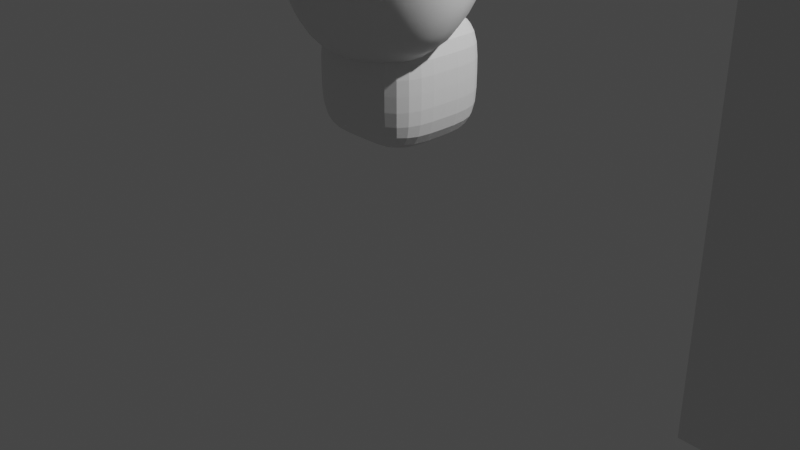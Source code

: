 # Source: InkSlinger.blend  (saved by Blender 3.3.6; exported with 4.5.12 LTS)
import bpy
from mathutils import Matrix  # noqa: F401  (used for matrix-valued properties, if any)

bpy.ops.wm.read_factory_settings(use_empty=True)
scene = bpy.context.scene
scene.name = 'Scene'

# ---- collections
col_collection = bpy.data.collections.new('Collection'); scene.collection.children.link(col_collection)

# ---- materials (node trees are filled in below, after node groups)
mat_material = bpy.data.materials.new('Material')
mat_material.alpha_threshold = 0.0
mat_material.use_transparent_shadow = False
mat_material.roughness = 0.5
mat_material.line_color = (0.0, 0.0, 0.0, 1.0)

# ---- material node trees
mat_material.use_nodes = True; mat_material.node_tree.nodes.clear()
_N = mat_material.node_tree.nodes; _L = mat_material.node_tree.links
n0 = _N.new('ShaderNodeOutputMaterial'); n0.name = 'Material Output'; n0.location = (300, 300)
n1 = _N.new('ShaderNodeBsdfPrincipled'); n1.name = 'Principled BSDF'; n1.location = (10, 300)
n1.distribution = 'GGX'
n1.subsurface_method = 'RANDOM_WALK_SKIN'
n1.inputs[3].default_value = 1.45
n1.inputs[27].default_value = (0.0, 0.0, 0.0, 1.0)
n1.inputs[28].default_value = 1.0
_L.new(n1.outputs[0], n0.inputs[0])
n0.is_active_output = True

# ---- world
world_world = bpy.data.worlds.new('World'); scene.world = world_world
world_world.use_nodes = True; world_world.node_tree.nodes.clear()
_N = world_world.node_tree.nodes; _L = world_world.node_tree.links
n0 = _N.new('ShaderNodeOutputWorld'); n0.name = 'World Output'; n0.location = (300, 300)
n1 = _N.new('ShaderNodeBackground'); n1.name = 'Background'; n1.location = (10, 300)
n1.inputs[0].default_value = (0.05088, 0.05088, 0.05088, 1.0)
_L.new(n1.outputs[0], n0.inputs[0])
n0.is_active_output = True
world_world.color = (0.05088, 0.05088, 0.05088)
world_world.use_sun_shadow = False
world_world.sun_shadow_jitter_overblur = 0.0

# ---- cameras
cam_camera = bpy.data.cameras.new('Camera')
cam_camera.clip_end = 100.0
cam_camera.ortho_scale = 7.314

# ---- lights
light_light = bpy.data.lights.new('Light', 'POINT')
light_light.transmission_factor = 0.0
light_light.energy = 1000.0
light_light.shadow_soft_size = 0.1
light_light.shadow_maximum_resolution = 0.006
light_light.use_absolute_resolution = True

# ---- meshes
me_cube = bpy.data.meshes.new('Cube')
me_cube.from_pydata([(0.4081, 0.3726, 0.6758), (0.6115, 0.5356, -0.4804), (0.6831, -0.6287, 0.7486), (0.775, -0.527, -1.107), (-0.4081, 0.3726, 0.6758), (-0.6115, 0.5356, -0.4804), (-0.6831, -0.6287, 0.7486), (-0.775, -0.527, -1.107), (-1.0, -0.2155, -1.2), (1.0, -0.2155, 0.8073), (-1.0, -0.2155, 0.8073), (1.0, -0.2155, -1.2), (0.0, 0.5245, -1.0), (0.0, -1.0, 1.0), (0.0, -1.0, -1.329), (0.0, 0.2609, 0.9002), (0.0, -0.2155, -1.2), (0.0, -0.2155, 1.0), (1.0, 0.5245, 0.0), (-1.0, -1.0, -0.1646), (1.0, -1.0, -0.1646), (-1.0, 0.5245, 0.0), (1.243, -0.1812, -0.09596), (-1.243, -0.1812, -0.09596), (0.0, 0.5245, 0.4283), (0.0, -1.363, -0.1646)], [], [(17, 10, 6, 13), (25, 13, 6, 19), (23, 10, 4, 21), (16, 11, 3, 14), (22, 9, 2, 20), (24, 15, 0, 18), (18, 0, 9, 22), (12, 1, 11, 16), (19, 6, 10, 23), (15, 4, 10, 17), (0, 15, 17, 9), (5, 12, 16, 8), (21, 4, 15, 24), (8, 16, 14, 7), (20, 2, 13, 25), (9, 17, 13, 2), (3, 20, 25, 14), (5, 21, 24, 12), (7, 19, 23, 8), (1, 18, 22, 11), (12, 24, 18, 1), (11, 22, 20, 3), (8, 23, 21, 5), (14, 25, 19, 7)])
me_cube.polygons.foreach_set('use_smooth', [True] * 24)
_uv = me_cube.uv_layers.new(name='UVMap')
_uv.uv.foreach_set('vector', [0.75, 0.6519, 0.875, 0.6519, 0.875, 0.75, 0.75, 0.75, 0.5, 0.875, 0.625, 0.875, 0.625, 1.0, 0.5, 1.0, 0.5, 0.09806, 0.625, 0.09806, 0.625, 0.25, 0.5, 0.25, 0.25, 0.6519, 0.375, 0.6519, 0.375, 0.75, 0.25, 0.75, 0.5, 0.6519, 0.625, 0.6519, 0.625, 0.75, 0.5, 0.75, 0.5, 0.375, 0.625, 0.375, 0.625, 0.5, 0.5, 0.5, 0.5, 0.5, 0.625, 0.5, 0.625, 0.6519, 0.5, 0.6519, 0.25, 0.5, 0.375, 0.5, 0.375, 0.6519, 0.25, 0.6519, 0.5, 0.0, 0.625, 0.0, 0.625, 0.09806, 0.5, 0.09806, 0.75, 0.5, 0.875, 0.5, 0.875, 0.6519, 0.75, 0.6519, 0.625, 0.5, 0.75, 0.5, 0.75, 0.6519, 0.625, 0.6519, 0.125, 0.5, 0.25, 0.5, 0.25, 0.6519, 0.125, 0.6519, 0.5, 0.25, 0.625, 0.25, 0.625, 0.375, 0.5, 0.375, 0.125, 0.6519, 0.25, 0.6519, 0.25, 0.75, 0.125, 0.75, 0.5, 0.75, 0.625, 0.75, 0.625, 0.875, 0.5, 0.875, 0.625, 0.6519, 0.75, 0.6519, 0.75, 0.75, 0.625, 0.75, 0.375, 0.75, 0.5, 0.75, 0.5, 0.875, 0.375, 0.875, 0.375, 0.25, 0.5, 0.25, 0.5, 0.375, 0.375, 0.375, 0.375, 0.0, 0.5, 0.0, 0.5, 0.09806, 0.375, 0.09806, 0.375, 0.5, 0.5, 0.5, 0.5, 0.6519, 0.375, 0.6519, 0.375, 0.375, 0.5, 0.375, 0.5, 0.5, 0.375, 0.5, 0.375, 0.6519, 0.5, 0.6519, 0.5, 0.75, 0.375, 0.75, 0.375, 0.09806, 0.5, 0.09806, 0.5, 0.25, 0.375, 0.25, 0.375, 0.875, 0.5, 0.875, 0.5, 1.0, 0.375, 1.0])
me_cube.materials.append(mat_material)
me_cube.use_mirror_x = True
me_cube.use_mirror_vertex_groups = False
me_cube.update()
me_cube_001 = bpy.data.meshes.new('Cube.001')
me_cube_001.from_pydata([(1.0, 1.0, 1.0), (1.0, 1.0, -1.0), (1.0, -1.0, 1.0), (1.0, -1.0, -1.0), (-1.0, 1.0, 1.0), (-1.0, 1.0, -1.0), (-1.0, -1.0, 1.0), (-1.0, -1.0, -1.0)], [], [(0, 4, 6, 2), (3, 2, 6, 7), (7, 6, 4, 5), (5, 1, 3, 7), (1, 0, 2, 3), (5, 4, 0, 1)])
_uv = me_cube_001.uv_layers.new(name='UVMap')
_uv.uv.foreach_set('vector', [0.625, 0.5, 0.875, 0.5, 0.875, 0.75, 0.625, 0.75, 0.375, 0.75, 0.625, 0.75, 0.625, 1.0, 0.375, 1.0, 0.375, 0.0, 0.625, 0.0, 0.625, 0.25, 0.375, 0.25, 0.125, 0.5, 0.375, 0.5, 0.375, 0.75, 0.125, 0.75, 0.375, 0.5, 0.625, 0.5, 0.625, 0.75, 0.375, 0.75, 0.375, 0.25, 0.625, 0.25, 0.625, 0.5, 0.375, 0.5])
me_cube_001.materials.append(mat_material)
me_cube_001.use_mirror_vertex_groups = False
me_cube_001.update()
me_cube_002 = bpy.data.meshes.new('Cube.002')
me_cube_002.from_pydata([(-0.6273, -0.6273, -0.6273), (-0.6273, -0.6273, 0.6273), (-0.6273, 0.6273, -0.6273), (-0.6273, 0.6273, 0.6273), (0.6273, -0.6273, -0.6273), (0.6273, -0.6273, 0.6273), (0.6273, 0.6273, -0.6273), (0.6273, 0.6273, 0.6273), (-0.6273, 0.0, -0.6273), (-0.6273, -0.6273, 5.96e-08), (-0.6273, 0.0, 0.6273), (-0.6273, 0.6273, 5.96e-08), (0.0, 0.6273, -0.6273), (0.0, 0.6273, 0.6273), (0.6273, 0.6273, 5.96e-08), (0.6273, 0.0, -0.6273), (0.6273, 0.0, 0.6273), (0.6273, -0.6273, 5.96e-08), (0.0, -0.6273, -0.6273), (0.0, -0.6273, 0.6273), (0.0, 0.0, 0.6273), (0.0, 0.0, -0.6273), (0.0, -0.6273, 5.96e-08), (0.6273, 0.0, 5.96e-08), (0.0, 0.6273, 5.96e-08), (-0.6273, 0.0, 5.96e-08)], [], [(25, 10, 3, 11), (24, 13, 7, 14), (23, 16, 5, 17), (22, 19, 1, 9), (21, 15, 4, 18), (20, 10, 1, 19), (16, 20, 19, 5), (7, 13, 20, 16), (13, 3, 10, 20), (8, 21, 18, 0), (2, 12, 21, 8), (12, 6, 15, 21), (18, 22, 9, 0), (4, 17, 22, 18), (17, 5, 19, 22), (15, 23, 17, 4), (6, 14, 23, 15), (14, 7, 16, 23), (12, 24, 14, 6), (2, 11, 24, 12), (11, 3, 13, 24), (8, 25, 11, 2), (0, 9, 25, 8), (9, 1, 10, 25)])
_uv = me_cube_002.uv_layers.new(name='UVMap')
_uv.uv.foreach_set('vector', [0.5, 0.125, 0.625, 0.125, 0.625, 0.25, 0.5, 0.25, 0.5, 0.375, 0.625, 0.375, 0.625, 0.5, 0.5, 0.5, 0.5, 0.625, 0.625, 0.625, 0.625, 0.75, 0.5, 0.75, 0.5, 0.875, 0.625, 0.875, 0.625, 1.0, 0.5, 1.0, 0.25, 0.625, 0.375, 0.625, 0.375, 0.75, 0.25, 0.75, 0.75, 0.625, 0.875, 0.625, 0.875, 0.75, 0.75, 0.75, 0.625, 0.625, 0.75, 0.625, 0.75, 0.75, 0.625, 0.75, 0.625, 0.5, 0.75, 0.5, 0.75, 0.625, 0.625, 0.625, 0.75, 0.5, 0.875, 0.5, 0.875, 0.625, 0.75, 0.625, 0.125, 0.625, 0.25, 0.625, 0.25, 0.75, 0.125, 0.75, 0.125, 0.5, 0.25, 0.5, 0.25, 0.625, 0.125, 0.625, 0.25, 0.5, 0.375, 0.5, 0.375, 0.625, 0.25, 0.625, 0.375, 0.875, 0.5, 0.875, 0.5, 1.0, 0.375, 1.0, 0.375, 0.75, 0.5, 0.75, 0.5, 0.875, 0.375, 0.875, 0.5, 0.75, 0.625, 0.75, 0.625, 0.875, 0.5, 0.875, 0.375, 0.625, 0.5, 0.625, 0.5, 0.75, 0.375, 0.75, 0.375, 0.5, 0.5, 0.5, 0.5, 0.625, 0.375, 0.625, 0.5, 0.5, 0.625, 0.5, 0.625, 0.625, 0.5, 0.625, 0.375, 0.375, 0.5, 0.375, 0.5, 0.5, 0.375, 0.5, 0.375, 0.25, 0.5, 0.25, 0.5, 0.375, 0.375, 0.375, 0.5, 0.25, 0.625, 0.25, 0.625, 0.375, 0.5, 0.375, 0.375, 0.125, 0.5, 0.125, 0.5, 0.25, 0.375, 0.25, 0.375, 0.0, 0.5, 0.0, 0.5, 0.125, 0.375, 0.125, 0.5, 0.0, 0.625, 0.0, 0.625, 0.125, 0.5, 0.125])
me_cube_002.update()

# ---- objects
ob_head = bpy.data.objects.new('Head', me_cube)
ob_light = bpy.data.objects.new('Light', light_light)
ob_camera = bpy.data.objects.new('Camera', cam_camera)
ob_cube_001 = bpy.data.objects.new('Cube.001', me_cube_001)
ob_body = bpy.data.objects.new('Body', me_cube_002)

# ---- transforms, parenting, visibility, modifiers, constraints
ob_head.location = (0.0, 0.0, 3.0)
ob_head.lock_rotations_4d = False
ob_head.empty_display_type = 'ARROWS'
ob_head.lineart.crease_threshold = 0.0
ob_head.use_mesh_mirror_x = True
_m = ob_head.modifiers.new('Subdivision', 'SUBSURF')
_m.levels = 2
ob_light.location = (4.076, 1.005, 5.904)
ob_light.rotation_euler = (0.6503, 0.05522, 1.866)
ob_light.lock_rotations_4d = False
ob_light.empty_display_type = 'ARROWS'
ob_light.color = (0.0, 0.0, 0.0, 0.0)
ob_light.lineart.crease_threshold = 0.0
ob_camera.location = (7.359, -6.926, 4.958)
ob_camera.rotation_euler = (1.109, 0.0, 0.8149)
ob_camera.lock_rotations_4d = False
ob_camera.empty_display_type = 'ARROWS'
ob_camera.color = (0.0, 0.0, 0.0, 0.0)
ob_camera.display_type = 'WIRE'
ob_camera.lineart.crease_threshold = 0.0
ob_cube_001.location = (5.0, 0.0, 2.0)
ob_cube_001.scale = (1.0, 1.0, 2.0)
ob_cube_001.lock_rotations_4d = False
ob_cube_001.empty_display_type = 'ARROWS'
ob_cube_001.lineart.crease_threshold = 0.0
ob_body.location = (0.0, 0.0, 1.562)
_m = ob_body.modifiers.new('Subdivision', 'SUBSURF')
_m.levels = 2

# ---- collection membership
col_collection.objects.link(ob_head)
col_collection.objects.link(ob_light)
col_collection.objects.link(ob_camera)
col_collection.objects.link(ob_cube_001)
col_collection.objects.link(ob_body)

# ---- scene / render settings (as saved in the file)
scene.camera = ob_camera
scene.frame_start = 1; scene.frame_end = 250; scene.frame_set(1)
scene.render.engine = 'BLENDER_EEVEE_NEXT'
scene.cycles.sampling_pattern = 'TABULATED_SOBOL'
scene.cycles.use_light_tree = False
scene.view_settings.view_transform = 'Filmic'
bpy.context.view_layer.update()
